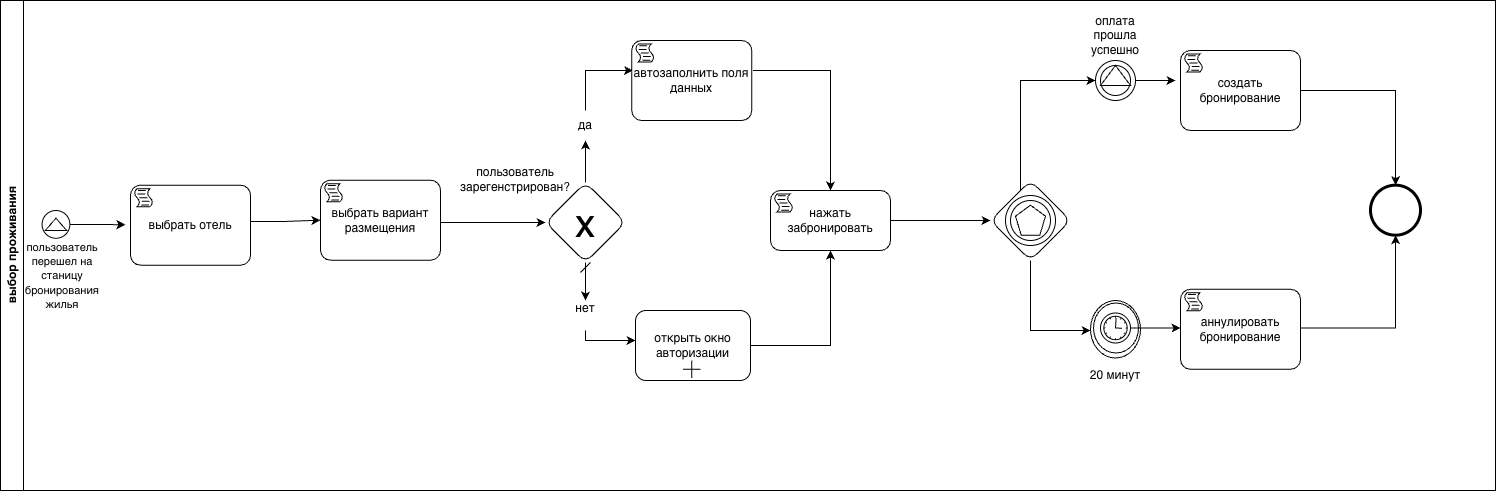

The diagram above was exported from draw.io. Its source (the exported page's mxGraphModel, read from the mxfile embedded in the PNG):
<mxGraphModel dx="2365" dy="1355" grid="1" gridSize="10" guides="1" tooltips="1" connect="1" arrows="1" fold="1" page="1" pageScale="1" pageWidth="850" pageHeight="1100" math="0" shadow="0">
  <root>
    <mxCell id="0" />
    <mxCell id="1" parent="0" />
    <mxCell id="UaDQGM8pfhzb5Irxb1yR-8" parent="1" style="swimlane;horizontal=0;whiteSpace=wrap;html=1;" value="выбор проживания" vertex="1">
      <mxGeometry height="490" width="1495" x="90" y="90" as="geometry" />
    </mxCell>
    <mxCell id="UaDQGM8pfhzb5Irxb1yR-13" edge="1" parent="UaDQGM8pfhzb5Irxb1yR-8" source="UaDQGM8pfhzb5Irxb1yR-1" style="edgeStyle=orthogonalEdgeStyle;rounded=0;orthogonalLoop=1;jettySize=auto;html=1;exitX=1;exitY=0.5;exitDx=0;exitDy=0;">
      <mxGeometry relative="1" as="geometry">
        <mxPoint x="124.99999999999989" y="224.21739130434787" as="targetPoint" />
      </mxGeometry>
    </mxCell>
    <mxCell id="UaDQGM8pfhzb5Irxb1yR-1" parent="UaDQGM8pfhzb5Irxb1yR-8" style="ellipse;whiteSpace=wrap;html=1;aspect=fixed;" value="" vertex="1">
      <mxGeometry height="27.79" width="27.79" x="41.57" y="210" as="geometry" />
    </mxCell>
    <mxCell id="UaDQGM8pfhzb5Irxb1yR-2" parent="UaDQGM8pfhzb5Irxb1yR-8" style="triangle;whiteSpace=wrap;html=1;rotation=-90;" value="" vertex="1">
      <mxGeometry height="21.58" width="12.43" x="49.25" y="213.10000000000002" as="geometry" />
    </mxCell>
    <mxCell id="UaDQGM8pfhzb5Irxb1yR-11" parent="UaDQGM8pfhzb5Irxb1yR-8" style="text;html=1;whiteSpace=wrap;strokeColor=none;fillColor=none;align=center;verticalAlign=middle;rounded=0;" value="&lt;font style=&quot;font-size: 11px;&quot;&gt;пользователь перешел на станицу бронирования жилья&lt;/font&gt;" vertex="1">
      <mxGeometry height="10" width="60" x="32" y="270" as="geometry" />
    </mxCell>
    <mxCell id="j7EKmuwme5_NTdhZnOxX-2" edge="1" parent="UaDQGM8pfhzb5Irxb1yR-8" style="edgeStyle=orthogonalEdgeStyle;rounded=0;orthogonalLoop=1;jettySize=auto;html=1;entryX=0;entryY=0.5;entryDx=0;entryDy=0;entryPerimeter=0;" target="j7EKmuwme5_NTdhZnOxX-80" value="">
      <mxGeometry relative="1" as="geometry">
        <mxPoint x="245" y="220.9411764705883" as="sourcePoint" />
        <mxPoint x="290" y="222" as="targetPoint" />
      </mxGeometry>
    </mxCell>
    <mxCell id="j7EKmuwme5_NTdhZnOxX-6" edge="1" parent="UaDQGM8pfhzb5Irxb1yR-8" style="edgeStyle=orthogonalEdgeStyle;rounded=0;orthogonalLoop=1;jettySize=auto;html=1;" target="j7EKmuwme5_NTdhZnOxX-5" value="">
      <mxGeometry relative="1" as="geometry">
        <mxPoint x="410" y="222" as="sourcePoint" />
      </mxGeometry>
    </mxCell>
    <mxCell id="j7EKmuwme5_NTdhZnOxX-10" edge="1" parent="UaDQGM8pfhzb5Irxb1yR-8" source="j7EKmuwme5_NTdhZnOxX-11" style="edgeStyle=orthogonalEdgeStyle;rounded=0;orthogonalLoop=1;jettySize=auto;html=1;" value="">
      <mxGeometry relative="1" as="geometry">
        <Array as="points">
          <mxPoint x="585" y="70" />
        </Array>
        <mxPoint x="632.5" y="70" as="targetPoint" />
      </mxGeometry>
    </mxCell>
    <mxCell id="j7EKmuwme5_NTdhZnOxX-14" edge="1" parent="UaDQGM8pfhzb5Irxb1yR-8" source="j7EKmuwme5_NTdhZnOxX-15" style="edgeStyle=orthogonalEdgeStyle;rounded=0;orthogonalLoop=1;jettySize=auto;html=1;" target="j7EKmuwme5_NTdhZnOxX-13" value="">
      <mxGeometry relative="1" as="geometry">
        <Array as="points">
          <mxPoint x="585" y="340" />
        </Array>
      </mxGeometry>
    </mxCell>
    <mxCell id="j7EKmuwme5_NTdhZnOxX-5" parent="UaDQGM8pfhzb5Irxb1yR-8" style="rhombus;whiteSpace=wrap;html=1;rounded=1;" value="&lt;font style=&quot;font-size: 40px;&quot;&gt;х&lt;/font&gt;" vertex="1">
      <mxGeometry height="80" width="80" x="545" y="181.945" as="geometry" />
    </mxCell>
    <mxCell id="j7EKmuwme5_NTdhZnOxX-7" parent="UaDQGM8pfhzb5Irxb1yR-8" style="text;html=1;whiteSpace=wrap;strokeColor=none;fillColor=none;align=center;verticalAlign=middle;rounded=0;" value="пользователь зарегенстрирован?" vertex="1">
      <mxGeometry height="30" width="60" x="485" y="163.89" as="geometry" />
    </mxCell>
    <mxCell id="j7EKmuwme5_NTdhZnOxX-41" edge="1" parent="UaDQGM8pfhzb5Irxb1yR-8" style="edgeStyle=orthogonalEdgeStyle;rounded=0;orthogonalLoop=1;jettySize=auto;html=1;" value="">
      <mxGeometry relative="1" as="geometry">
        <mxPoint x="752.5" y="70" as="sourcePoint" />
        <mxPoint x="830.0588235294117" y="190.0050000000001" as="targetPoint" />
      </mxGeometry>
    </mxCell>
    <mxCell id="j7EKmuwme5_NTdhZnOxX-11" parent="UaDQGM8pfhzb5Irxb1yR-8" style="text;html=1;whiteSpace=wrap;strokeColor=none;fillColor=none;align=center;verticalAlign=middle;rounded=0;" value="да" vertex="1">
      <mxGeometry height="30" width="60" x="555" y="110" as="geometry" />
    </mxCell>
    <mxCell id="j7EKmuwme5_NTdhZnOxX-12" edge="1" parent="UaDQGM8pfhzb5Irxb1yR-8" source="j7EKmuwme5_NTdhZnOxX-5" style="edgeStyle=orthogonalEdgeStyle;rounded=0;orthogonalLoop=1;jettySize=auto;html=1;" target="j7EKmuwme5_NTdhZnOxX-11" value="">
      <mxGeometry relative="1" as="geometry">
        <Array as="points" />
        <mxPoint x="600" y="232" as="sourcePoint" />
        <mxPoint x="640" y="120" as="targetPoint" />
      </mxGeometry>
    </mxCell>
    <mxCell id="j7EKmuwme5_NTdhZnOxX-43" edge="1" parent="UaDQGM8pfhzb5Irxb1yR-8" source="j7EKmuwme5_NTdhZnOxX-13" style="edgeStyle=orthogonalEdgeStyle;rounded=0;orthogonalLoop=1;jettySize=auto;html=1;">
      <mxGeometry relative="1" as="geometry">
        <mxPoint x="830.0588235294117" y="250.0050000000001" as="targetPoint" />
      </mxGeometry>
    </mxCell>
    <mxCell id="j7EKmuwme5_NTdhZnOxX-13" parent="UaDQGM8pfhzb5Irxb1yR-8" style="whiteSpace=wrap;html=1;rounded=1;" value="открыть окно авторизации" vertex="1">
      <mxGeometry height="70" width="115" x="635" y="310" as="geometry" />
    </mxCell>
    <mxCell id="j7EKmuwme5_NTdhZnOxX-17" edge="1" parent="UaDQGM8pfhzb5Irxb1yR-8" source="j7EKmuwme5_NTdhZnOxX-5" style="edgeStyle=orthogonalEdgeStyle;rounded=0;orthogonalLoop=1;jettySize=auto;html=1;" target="j7EKmuwme5_NTdhZnOxX-15" value="">
      <mxGeometry relative="1" as="geometry">
        <Array as="points" />
        <mxPoint x="600" y="312" as="sourcePoint" />
        <mxPoint x="650" y="390" as="targetPoint" />
      </mxGeometry>
    </mxCell>
    <mxCell id="j7EKmuwme5_NTdhZnOxX-15" parent="UaDQGM8pfhzb5Irxb1yR-8" style="text;html=1;whiteSpace=wrap;strokeColor=none;fillColor=none;align=center;verticalAlign=middle;rounded=0;" value="нет&lt;div&gt;&lt;br&gt;&lt;/div&gt;" vertex="1">
      <mxGeometry height="30" width="60" x="555" y="300" as="geometry" />
    </mxCell>
    <mxCell id="j7EKmuwme5_NTdhZnOxX-45" edge="1" parent="UaDQGM8pfhzb5Irxb1yR-8" style="edgeStyle=orthogonalEdgeStyle;rounded=0;orthogonalLoop=1;jettySize=auto;html=1;" target="j7EKmuwme5_NTdhZnOxX-44" value="">
      <mxGeometry relative="1" as="geometry">
        <mxPoint x="890" y="220.0050000000001" as="sourcePoint" />
      </mxGeometry>
    </mxCell>
    <mxCell id="j7EKmuwme5_NTdhZnOxX-55" edge="1" parent="UaDQGM8pfhzb5Irxb1yR-8" source="j7EKmuwme5_NTdhZnOxX-44" style="edgeStyle=orthogonalEdgeStyle;rounded=0;orthogonalLoop=1;jettySize=auto;html=1;" target="j7EKmuwme5_NTdhZnOxX-54" value="">
      <mxGeometry relative="1" as="geometry">
        <Array as="points">
          <mxPoint x="1030" y="330" />
        </Array>
      </mxGeometry>
    </mxCell>
    <mxCell id="j7EKmuwme5_NTdhZnOxX-44" parent="UaDQGM8pfhzb5Irxb1yR-8" style="rhombus;whiteSpace=wrap;html=1;rounded=1;" value="" vertex="1">
      <mxGeometry height="80" width="80" x="990" y="180.005" as="geometry" />
    </mxCell>
    <mxCell id="j7EKmuwme5_NTdhZnOxX-46" parent="UaDQGM8pfhzb5Irxb1yR-8" style="ellipse;whiteSpace=wrap;html=1;" value="" vertex="1">
      <mxGeometry height="50" width="50" x="1005" y="195" as="geometry" />
    </mxCell>
    <mxCell id="j7EKmuwme5_NTdhZnOxX-47" parent="UaDQGM8pfhzb5Irxb1yR-8" style="ellipse;whiteSpace=wrap;html=1;" value="" vertex="1">
      <mxGeometry height="40" width="40" x="1010" y="200" as="geometry" />
    </mxCell>
    <mxCell id="j7EKmuwme5_NTdhZnOxX-48" parent="UaDQGM8pfhzb5Irxb1yR-8" style="whiteSpace=wrap;html=1;shape=mxgraph.basic.pentagon" value="" vertex="1">
      <mxGeometry height="30" width="30" x="1015" y="204.68" as="geometry" />
    </mxCell>
    <mxCell id="j7EKmuwme5_NTdhZnOxX-66" edge="1" parent="UaDQGM8pfhzb5Irxb1yR-8" source="j7EKmuwme5_NTdhZnOxX-50" style="edgeStyle=orthogonalEdgeStyle;rounded=0;orthogonalLoop=1;jettySize=auto;html=1;" value="">
      <mxGeometry relative="1" as="geometry">
        <mxPoint x="1174.9999999999995" y="80" as="targetPoint" />
      </mxGeometry>
    </mxCell>
    <mxCell id="j7EKmuwme5_NTdhZnOxX-50" parent="UaDQGM8pfhzb5Irxb1yR-8" style="ellipse;whiteSpace=wrap;html=1;rounded=1;" value="" vertex="1">
      <mxGeometry height="40" width="40" x="1095" y="60" as="geometry" />
    </mxCell>
    <mxCell id="j7EKmuwme5_NTdhZnOxX-52" parent="UaDQGM8pfhzb5Irxb1yR-8" style="ellipse;whiteSpace=wrap;html=1;" value="" vertex="1">
      <mxGeometry height="30" width="30" x="1100" y="65" as="geometry" />
    </mxCell>
    <mxCell id="j7EKmuwme5_NTdhZnOxX-53" parent="UaDQGM8pfhzb5Irxb1yR-8" style="triangle;whiteSpace=wrap;html=1;rotation=-90;" value="" vertex="1">
      <mxGeometry height="30" width="20" x="1105" y="60" as="geometry" />
    </mxCell>
    <mxCell id="j7EKmuwme5_NTdhZnOxX-54" parent="UaDQGM8pfhzb5Irxb1yR-8" style="ellipse;whiteSpace=wrap;html=1;rounded=1;" value="" vertex="1">
      <mxGeometry height="57.5" width="50" x="1090" y="300" as="geometry" />
    </mxCell>
    <mxCell id="j7EKmuwme5_NTdhZnOxX-56" parent="UaDQGM8pfhzb5Irxb1yR-8" style="ellipse;whiteSpace=wrap;html=1;" value="" vertex="1">
      <mxGeometry height="50" width="45" x="1093" y="302.5" as="geometry" />
    </mxCell>
    <mxCell id="j7EKmuwme5_NTdhZnOxX-64" edge="1" parent="UaDQGM8pfhzb5Irxb1yR-8" source="j7EKmuwme5_NTdhZnOxX-57" style="edgeStyle=orthogonalEdgeStyle;rounded=0;orthogonalLoop=1;jettySize=auto;html=1;" value="">
      <mxGeometry relative="1" as="geometry">
        <mxPoint x="1179.9999999999995" y="327.5" as="targetPoint" />
      </mxGeometry>
    </mxCell>
    <mxCell id="j7EKmuwme5_NTdhZnOxX-57" parent="UaDQGM8pfhzb5Irxb1yR-8" style="points=[[0.145,0.145,0],[0.5,0,0],[0.855,0.145,0],[1,0.5,0],[0.855,0.855,0],[0.5,1,0],[0.145,0.855,0],[0,0.5,0]];shape=mxgraph.bpmn.event;html=1;verticalLabelPosition=bottom;labelBackgroundColor=#ffffff;verticalAlign=top;align=center;perimeter=ellipsePerimeter;outlineConnect=0;aspect=fixed;outline=standard;symbol=timer;" value="" vertex="1">
      <mxGeometry height="30" width="30" x="1100" y="312.5" as="geometry" />
    </mxCell>
    <mxCell id="j7EKmuwme5_NTdhZnOxX-60" parent="UaDQGM8pfhzb5Irxb1yR-8" style="text;html=1;whiteSpace=wrap;strokeColor=none;fillColor=none;align=center;verticalAlign=middle;rounded=0;" value="оплата прошла успешно" vertex="1">
      <mxGeometry height="30" width="60" x="1085" y="20" as="geometry" />
    </mxCell>
    <mxCell id="j7EKmuwme5_NTdhZnOxX-61" edge="1" parent="UaDQGM8pfhzb5Irxb1yR-8" source="j7EKmuwme5_NTdhZnOxX-44" style="edgeStyle=orthogonalEdgeStyle;rounded=0;orthogonalLoop=1;jettySize=auto;html=1;entryX=0;entryY=0.5;entryDx=0;entryDy=0;" target="j7EKmuwme5_NTdhZnOxX-50" value="">
      <mxGeometry relative="1" as="geometry">
        <Array as="points">
          <mxPoint x="1020" y="80" />
        </Array>
        <mxPoint x="1190" y="240" as="sourcePoint" />
        <mxPoint x="1255" y="140" as="targetPoint" />
      </mxGeometry>
    </mxCell>
    <mxCell id="j7EKmuwme5_NTdhZnOxX-62" parent="UaDQGM8pfhzb5Irxb1yR-8" style="text;html=1;whiteSpace=wrap;strokeColor=none;fillColor=none;align=center;verticalAlign=middle;rounded=0;" value="20 минут" vertex="1">
      <mxGeometry height="30" width="60" x="1085" y="360" as="geometry" />
    </mxCell>
    <mxCell id="j7EKmuwme5_NTdhZnOxX-68" parent="UaDQGM8pfhzb5Irxb1yR-8" style="points=[[0.145,0.145,0],[0.5,0,0],[0.855,0.145,0],[1,0.5,0],[0.855,0.855,0],[0.5,1,0],[0.145,0.855,0],[0,0.5,0]];shape=mxgraph.bpmn.event;html=1;verticalLabelPosition=bottom;labelBackgroundColor=#ffffff;verticalAlign=top;align=center;perimeter=ellipsePerimeter;outlineConnect=0;aspect=fixed;outline=end;symbol=terminate2;" value="" vertex="1">
      <mxGeometry height="50" width="50" x="1370" y="184.68" as="geometry" />
    </mxCell>
    <mxCell id="j7EKmuwme5_NTdhZnOxX-69" edge="1" parent="UaDQGM8pfhzb5Irxb1yR-8" style="endArrow=classic;html=1;rounded=0;entryX=0.5;entryY=0;entryDx=0;entryDy=0;entryPerimeter=0;" target="j7EKmuwme5_NTdhZnOxX-68" value="">
      <mxGeometry height="50" relative="1" width="50" as="geometry">
        <Array as="points">
          <mxPoint x="1360" y="90" />
          <mxPoint x="1395" y="90" />
        </Array>
        <mxPoint x="1300" y="90" as="sourcePoint" />
        <mxPoint x="1340" y="40" as="targetPoint" />
      </mxGeometry>
    </mxCell>
    <mxCell id="j7EKmuwme5_NTdhZnOxX-70" edge="1" parent="UaDQGM8pfhzb5Irxb1yR-8" style="edgeStyle=orthogonalEdgeStyle;rounded=0;orthogonalLoop=1;jettySize=auto;html=1;entryX=0.5;entryY=1;entryDx=0;entryDy=0;entryPerimeter=0;" target="j7EKmuwme5_NTdhZnOxX-68">
      <mxGeometry relative="1" as="geometry">
        <mxPoint x="1299.9999999999995" y="327.52941176470586" as="sourcePoint" />
      </mxGeometry>
    </mxCell>
    <mxCell id="j7EKmuwme5_NTdhZnOxX-79" parent="UaDQGM8pfhzb5Irxb1yR-8" style="points=[[0.25,0,0],[0.5,0,0],[0.75,0,0],[1,0.25,0],[1,0.5,0],[1,0.75,0],[0.75,1,0],[0.5,1,0],[0.25,1,0],[0,0.75,0],[0,0.5,0],[0,0.25,0]];shape=mxgraph.bpmn.task2;whiteSpace=wrap;rectStyle=rounded;size=10;html=1;container=1;expand=0;collapsible=0;taskMarker=script;" value="выбрать отель" vertex="1">
      <mxGeometry height="80" width="120" x="130" y="184.68" as="geometry" />
    </mxCell>
    <mxCell id="j7EKmuwme5_NTdhZnOxX-80" parent="UaDQGM8pfhzb5Irxb1yR-8" style="points=[[0.25,0,0],[0.5,0,0],[0.75,0,0],[1,0.25,0],[1,0.5,0],[1,0.75,0],[0.75,1,0],[0.5,1,0],[0.25,1,0],[0,0.75,0],[0,0.5,0],[0,0.25,0]];shape=mxgraph.bpmn.task2;whiteSpace=wrap;rectStyle=rounded;size=10;html=1;container=1;expand=0;collapsible=0;taskMarker=script;" value="&lt;span style=&quot;color: rgb(0, 0, 0); font-family: Helvetica; font-size: 12px; font-style: normal; font-variant-ligatures: normal; font-variant-caps: normal; font-weight: 400; letter-spacing: normal; orphans: 2; text-align: center; text-indent: 0px; text-transform: none; widows: 2; word-spacing: 0px; -webkit-text-stroke-width: 0px; white-space: normal; text-decoration-thickness: initial; text-decoration-style: initial; text-decoration-color: initial; float: none; display: inline !important;&quot;&gt;выбрать вариант размещения&lt;/span&gt;" vertex="1">
      <mxGeometry height="80" width="120" x="320" y="179.68" as="geometry" />
    </mxCell>
    <mxCell id="j7EKmuwme5_NTdhZnOxX-82" edge="1" parent="UaDQGM8pfhzb5Irxb1yR-8" style="endArrow=none;html=1;rounded=0;" value="">
      <mxGeometry height="50" relative="1" width="50" as="geometry">
        <mxPoint x="580" y="271.94" as="sourcePoint" />
        <mxPoint x="590" y="261.94" as="targetPoint" />
      </mxGeometry>
    </mxCell>
    <mxCell id="j7EKmuwme5_NTdhZnOxX-83" parent="UaDQGM8pfhzb5Irxb1yR-8" style="shape=cross;whiteSpace=wrap;html=1;size=0;" value="" vertex="1">
      <mxGeometry height="17.5" width="17.5" x="682.5" y="360" as="geometry" />
    </mxCell>
    <mxCell id="j7EKmuwme5_NTdhZnOxX-108" parent="UaDQGM8pfhzb5Irxb1yR-8" style="points=[[0.25,0,0],[0.5,0,0],[0.75,0,0],[1,0.25,0],[1,0.5,0],[1,0.75,0],[0.75,1,0],[0.5,1,0],[0.25,1,0],[0,0.75,0],[0,0.5,0],[0,0.25,0]];shape=mxgraph.bpmn.task2;whiteSpace=wrap;rectStyle=rounded;size=10;html=1;container=1;expand=0;collapsible=0;taskMarker=script;" value="автозаполнить поля данных" vertex="1">
      <mxGeometry height="80" width="120" x="631.25" y="40" as="geometry" />
    </mxCell>
    <mxCell id="j7EKmuwme5_NTdhZnOxX-109" parent="UaDQGM8pfhzb5Irxb1yR-8" style="points=[[0.25,0,0],[0.5,0,0],[0.75,0,0],[1,0.25,0],[1,0.5,0],[1,0.75,0],[0.75,1,0],[0.5,1,0],[0.25,1,0],[0,0.75,0],[0,0.5,0],[0,0.25,0]];shape=mxgraph.bpmn.task2;whiteSpace=wrap;rectStyle=rounded;size=10;html=1;container=1;expand=0;collapsible=0;taskMarker=script;" value="нажать забронировать" vertex="1">
      <mxGeometry height="60" width="120" x="770" y="190" as="geometry" />
    </mxCell>
    <mxCell id="j7EKmuwme5_NTdhZnOxX-110" parent="UaDQGM8pfhzb5Irxb1yR-8" style="points=[[0.25,0,0],[0.5,0,0],[0.75,0,0],[1,0.25,0],[1,0.5,0],[1,0.75,0],[0.75,1,0],[0.5,1,0],[0.25,1,0],[0,0.75,0],[0,0.5,0],[0,0.25,0]];shape=mxgraph.bpmn.task2;whiteSpace=wrap;rectStyle=rounded;size=10;html=1;container=1;expand=0;collapsible=0;taskMarker=script;" value="создать бронирование" vertex="1">
      <mxGeometry height="80" width="120" x="1180" y="50" as="geometry" />
    </mxCell>
    <mxCell id="j7EKmuwme5_NTdhZnOxX-111" parent="UaDQGM8pfhzb5Irxb1yR-8" style="points=[[0.25,0,0],[0.5,0,0],[0.75,0,0],[1,0.25,0],[1,0.5,0],[1,0.75,0],[0.75,1,0],[0.5,1,0],[0.25,1,0],[0,0.75,0],[0,0.5,0],[0,0.25,0]];shape=mxgraph.bpmn.task2;whiteSpace=wrap;rectStyle=rounded;size=10;html=1;container=1;expand=0;collapsible=0;taskMarker=script;" value="&lt;span style=&quot;background-color: rgb(255, 255, 255);&quot;&gt;аннулировать бронирование&lt;/span&gt;" vertex="1">
      <mxGeometry height="80" width="120" x="1180" y="288.75" as="geometry" />
    </mxCell>
  </root>
</mxGraphModel>